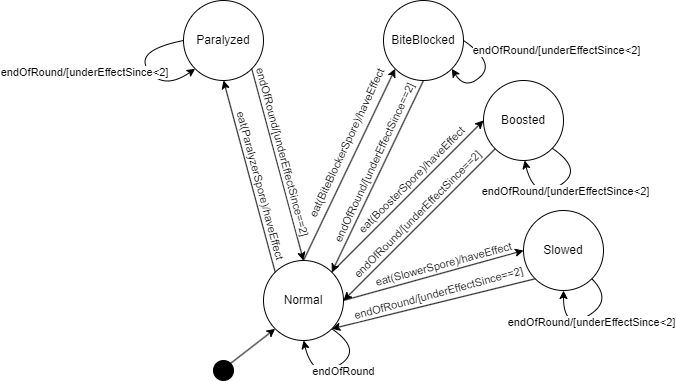

The diagram above was exported from draw.io. Its source (the exported page's mxGraphModel, read from the mxfile embedded in the PNG):
<mxGraphModel dx="954" dy="657" grid="1" gridSize="10" guides="1" tooltips="1" connect="1" arrows="1" fold="1" page="1" pageScale="1" pageWidth="827" pageHeight="1169" math="0" shadow="0">
  <root>
    <mxCell id="0" />
    <mxCell id="1" parent="0" />
    <mxCell id="mt5BFAmA84t47Qk-IRcy-1" value="" style="ellipse;whiteSpace=wrap;html=1;aspect=fixed;fillColor=#000000;" vertex="1" parent="1">
      <mxGeometry x="370" y="360" width="20" height="20" as="geometry" />
    </mxCell>
    <mxCell id="mt5BFAmA84t47Qk-IRcy-2" value="Normal" style="ellipse;whiteSpace=wrap;html=1;aspect=fixed;" vertex="1" parent="1">
      <mxGeometry x="420" y="260" width="80" height="80" as="geometry" />
    </mxCell>
    <mxCell id="mt5BFAmA84t47Qk-IRcy-3" value="Paralyzed" style="ellipse;whiteSpace=wrap;html=1;aspect=fixed;" vertex="1" parent="1">
      <mxGeometry x="340" width="80" height="80" as="geometry" />
    </mxCell>
    <mxCell id="mt5BFAmA84t47Qk-IRcy-4" value="BiteBlocked" style="ellipse;whiteSpace=wrap;html=1;aspect=fixed;" vertex="1" parent="1">
      <mxGeometry x="540" width="80" height="80" as="geometry" />
    </mxCell>
    <mxCell id="mt5BFAmA84t47Qk-IRcy-5" value="" style="endArrow=classic;html=1;rounded=0;exitX=1;exitY=0;exitDx=0;exitDy=0;entryX=0;entryY=1;entryDx=0;entryDy=0;" edge="1" parent="1" source="mt5BFAmA84t47Qk-IRcy-1" target="mt5BFAmA84t47Qk-IRcy-2">
      <mxGeometry width="50" height="50" relative="1" as="geometry">
        <mxPoint x="390" y="370" as="sourcePoint" />
        <mxPoint x="440" y="320" as="targetPoint" />
      </mxGeometry>
    </mxCell>
    <mxCell id="mt5BFAmA84t47Qk-IRcy-7" value="" style="endArrow=classic;html=1;rounded=0;exitX=0;exitY=0;exitDx=0;exitDy=0;entryX=0.5;entryY=1;entryDx=0;entryDy=0;" edge="1" parent="1" source="mt5BFAmA84t47Qk-IRcy-2" target="mt5BFAmA84t47Qk-IRcy-3">
      <mxGeometry width="50" height="50" relative="1" as="geometry">
        <mxPoint x="390" y="370" as="sourcePoint" />
        <mxPoint x="440" y="320" as="targetPoint" />
      </mxGeometry>
    </mxCell>
    <mxCell id="mt5BFAmA84t47Qk-IRcy-9" value="eat(ParalyzerSpore)/haveEffect" style="edgeLabel;html=1;align=center;verticalAlign=middle;resizable=0;points=[];rotation=75;" vertex="1" connectable="0" parent="mt5BFAmA84t47Qk-IRcy-7">
      <mxGeometry x="-0.0614" y="-2" relative="1" as="geometry">
        <mxPoint x="8" y="3" as="offset" />
      </mxGeometry>
    </mxCell>
    <mxCell id="mt5BFAmA84t47Qk-IRcy-10" value="" style="endArrow=classic;html=1;rounded=0;exitX=1;exitY=1;exitDx=0;exitDy=0;entryX=0.5;entryY=0;entryDx=0;entryDy=0;" edge="1" parent="1" source="mt5BFAmA84t47Qk-IRcy-3" target="mt5BFAmA84t47Qk-IRcy-2">
      <mxGeometry width="50" height="50" relative="1" as="geometry">
        <mxPoint x="390" y="370" as="sourcePoint" />
        <mxPoint x="440" y="320" as="targetPoint" />
      </mxGeometry>
    </mxCell>
    <mxCell id="mt5BFAmA84t47Qk-IRcy-11" value="endOfRound/[underEffectSince==2]" style="edgeLabel;html=1;align=center;verticalAlign=middle;resizable=0;points=[];rotation=75;" vertex="1" connectable="0" parent="mt5BFAmA84t47Qk-IRcy-10">
      <mxGeometry x="-0.2625" y="4" relative="1" as="geometry">
        <mxPoint x="8" y="13" as="offset" />
      </mxGeometry>
    </mxCell>
    <mxCell id="mt5BFAmA84t47Qk-IRcy-12" value="" style="curved=1;endArrow=classic;html=1;rounded=0;entryX=0.5;entryY=1;entryDx=0;entryDy=0;exitX=1;exitY=1;exitDx=0;exitDy=0;" edge="1" parent="1" source="mt5BFAmA84t47Qk-IRcy-2" target="mt5BFAmA84t47Qk-IRcy-2">
      <mxGeometry width="50" height="50" relative="1" as="geometry">
        <mxPoint x="500" y="380" as="sourcePoint" />
        <mxPoint x="440" y="320" as="targetPoint" />
        <Array as="points">
          <mxPoint x="520" y="350" />
          <mxPoint x="470" y="380" />
        </Array>
      </mxGeometry>
    </mxCell>
    <mxCell id="mt5BFAmA84t47Qk-IRcy-13" value="endOfRound" style="edgeLabel;html=1;align=center;verticalAlign=middle;resizable=0;points=[];" vertex="1" connectable="0" parent="mt5BFAmA84t47Qk-IRcy-12">
      <mxGeometry x="0.0969" relative="1" as="geometry">
        <mxPoint x="12" y="1" as="offset" />
      </mxGeometry>
    </mxCell>
    <mxCell id="mt5BFAmA84t47Qk-IRcy-14" value="" style="endArrow=classic;html=1;rounded=0;exitX=0.5;exitY=0;exitDx=0;exitDy=0;entryX=0;entryY=1;entryDx=0;entryDy=0;" edge="1" parent="1" source="mt5BFAmA84t47Qk-IRcy-2" target="mt5BFAmA84t47Qk-IRcy-4">
      <mxGeometry width="50" height="50" relative="1" as="geometry">
        <mxPoint x="442" y="282" as="sourcePoint" />
        <mxPoint x="390" y="90" as="targetPoint" />
      </mxGeometry>
    </mxCell>
    <mxCell id="mt5BFAmA84t47Qk-IRcy-15" value="eat(BiteBlockerSpore)/haveEffect" style="edgeLabel;html=1;align=center;verticalAlign=middle;resizable=0;points=[];rotation=-65;" vertex="1" connectable="0" parent="mt5BFAmA84t47Qk-IRcy-14">
      <mxGeometry x="-0.0614" y="-2" relative="1" as="geometry">
        <mxPoint x="-2" y="-27" as="offset" />
      </mxGeometry>
    </mxCell>
    <mxCell id="mt5BFAmA84t47Qk-IRcy-16" value="" style="endArrow=classic;html=1;rounded=0;exitX=0.5;exitY=1;exitDx=0;exitDy=0;entryX=1;entryY=0;entryDx=0;entryDy=0;" edge="1" parent="1" source="mt5BFAmA84t47Qk-IRcy-4" target="mt5BFAmA84t47Qk-IRcy-2">
      <mxGeometry width="50" height="50" relative="1" as="geometry">
        <mxPoint x="418" y="78" as="sourcePoint" />
        <mxPoint x="470" y="270" as="targetPoint" />
      </mxGeometry>
    </mxCell>
    <mxCell id="mt5BFAmA84t47Qk-IRcy-17" value="endOfRound/[underEffectSince==2]" style="edgeLabel;html=1;align=center;verticalAlign=middle;resizable=0;points=[];rotation=-65;" vertex="1" connectable="0" parent="mt5BFAmA84t47Qk-IRcy-16">
      <mxGeometry x="-0.2625" y="4" relative="1" as="geometry">
        <mxPoint x="-20" y="11" as="offset" />
      </mxGeometry>
    </mxCell>
    <mxCell id="mt5BFAmA84t47Qk-IRcy-18" value="Boosted" style="ellipse;whiteSpace=wrap;html=1;aspect=fixed;" vertex="1" parent="1">
      <mxGeometry x="640" y="80" width="80" height="80" as="geometry" />
    </mxCell>
    <mxCell id="mt5BFAmA84t47Qk-IRcy-19" value="" style="endArrow=classic;html=1;rounded=0;exitX=1;exitY=0;exitDx=0;exitDy=0;entryX=0;entryY=0.5;entryDx=0;entryDy=0;" edge="1" parent="1" source="mt5BFAmA84t47Qk-IRcy-2" target="mt5BFAmA84t47Qk-IRcy-18">
      <mxGeometry width="50" height="50" relative="1" as="geometry">
        <mxPoint x="442" y="282" as="sourcePoint" />
        <mxPoint x="390" y="90" as="targetPoint" />
      </mxGeometry>
    </mxCell>
    <mxCell id="mt5BFAmA84t47Qk-IRcy-20" value="eat(BoosterSpore)/haveEffect" style="edgeLabel;html=1;align=center;verticalAlign=middle;resizable=0;points=[];rotation=-45;" vertex="1" connectable="0" parent="mt5BFAmA84t47Qk-IRcy-19">
      <mxGeometry x="-0.0614" y="-2" relative="1" as="geometry">
        <mxPoint x="6" y="-22" as="offset" />
      </mxGeometry>
    </mxCell>
    <mxCell id="mt5BFAmA84t47Qk-IRcy-21" value="" style="endArrow=classic;html=1;rounded=0;exitX=0;exitY=1;exitDx=0;exitDy=0;" edge="1" parent="1" source="mt5BFAmA84t47Qk-IRcy-18">
      <mxGeometry width="50" height="50" relative="1" as="geometry">
        <mxPoint x="550" y="90" as="sourcePoint" />
        <mxPoint x="500" y="300" as="targetPoint" />
      </mxGeometry>
    </mxCell>
    <mxCell id="mt5BFAmA84t47Qk-IRcy-22" value="endOfRound/[underEffectSince==2]" style="edgeLabel;html=1;align=center;verticalAlign=middle;resizable=0;points=[];rotation=-45;" vertex="1" connectable="0" parent="mt5BFAmA84t47Qk-IRcy-21">
      <mxGeometry x="-0.2625" y="4" relative="1" as="geometry">
        <mxPoint x="-25" y="7" as="offset" />
      </mxGeometry>
    </mxCell>
    <mxCell id="mt5BFAmA84t47Qk-IRcy-23" value="Slowed" style="ellipse;whiteSpace=wrap;html=1;aspect=fixed;" vertex="1" parent="1">
      <mxGeometry x="680" y="210" width="80" height="80" as="geometry" />
    </mxCell>
    <mxCell id="mt5BFAmA84t47Qk-IRcy-24" value="" style="endArrow=classic;html=1;rounded=0;exitX=1;exitY=0.5;exitDx=0;exitDy=0;entryX=0;entryY=0.5;entryDx=0;entryDy=0;" edge="1" parent="1" source="mt5BFAmA84t47Qk-IRcy-2" target="mt5BFAmA84t47Qk-IRcy-23">
      <mxGeometry width="50" height="50" relative="1" as="geometry">
        <mxPoint x="498" y="282" as="sourcePoint" />
        <mxPoint x="650" y="130" as="targetPoint" />
      </mxGeometry>
    </mxCell>
    <mxCell id="mt5BFAmA84t47Qk-IRcy-25" value="eat(SlowerSpore)/haveEffect" style="edgeLabel;html=1;align=center;verticalAlign=middle;resizable=0;points=[];rotation=-15;" vertex="1" connectable="0" parent="mt5BFAmA84t47Qk-IRcy-24">
      <mxGeometry x="-0.0614" y="-2" relative="1" as="geometry">
        <mxPoint x="14" y="-15" as="offset" />
      </mxGeometry>
    </mxCell>
    <mxCell id="mt5BFAmA84t47Qk-IRcy-26" value="" style="endArrow=classic;html=1;rounded=0;exitX=0;exitY=1;exitDx=0;exitDy=0;entryX=1;entryY=1;entryDx=0;entryDy=0;" edge="1" parent="1" source="mt5BFAmA84t47Qk-IRcy-23" target="mt5BFAmA84t47Qk-IRcy-2">
      <mxGeometry width="50" height="50" relative="1" as="geometry">
        <mxPoint x="662" y="158" as="sourcePoint" />
        <mxPoint x="510" y="310" as="targetPoint" />
      </mxGeometry>
    </mxCell>
    <mxCell id="mt5BFAmA84t47Qk-IRcy-27" value="endOfRound/[underEffectSince==2]" style="edgeLabel;html=1;align=center;verticalAlign=middle;resizable=0;points=[];rotation=-15;" vertex="1" connectable="0" parent="mt5BFAmA84t47Qk-IRcy-26">
      <mxGeometry x="-0.2625" y="4" relative="1" as="geometry">
        <mxPoint x="-24" y="-8" as="offset" />
      </mxGeometry>
    </mxCell>
    <mxCell id="mt5BFAmA84t47Qk-IRcy-28" value="" style="curved=1;endArrow=classic;html=1;rounded=0;entryX=0.5;entryY=1;entryDx=0;entryDy=0;exitX=1;exitY=1;exitDx=0;exitDy=0;" edge="1" parent="1" source="mt5BFAmA84t47Qk-IRcy-23" target="mt5BFAmA84t47Qk-IRcy-23">
      <mxGeometry width="50" height="50" relative="1" as="geometry">
        <mxPoint x="748" y="270" as="sourcePoint" />
        <mxPoint x="720" y="282" as="targetPoint" />
        <Array as="points">
          <mxPoint x="770" y="300" />
          <mxPoint x="720" y="330" />
        </Array>
      </mxGeometry>
    </mxCell>
    <mxCell id="mt5BFAmA84t47Qk-IRcy-29" value="endOfRound/[underEffectSince&amp;lt;2]" style="edgeLabel;html=1;align=center;verticalAlign=middle;resizable=0;points=[];" vertex="1" connectable="0" parent="mt5BFAmA84t47Qk-IRcy-28">
      <mxGeometry x="0.0969" relative="1" as="geometry">
        <mxPoint x="12" y="1" as="offset" />
      </mxGeometry>
    </mxCell>
    <mxCell id="mt5BFAmA84t47Qk-IRcy-30" value="" style="curved=1;endArrow=classic;html=1;rounded=0;entryX=0.5;entryY=1;entryDx=0;entryDy=0;exitX=1;exitY=1;exitDx=0;exitDy=0;" edge="1" parent="1">
      <mxGeometry width="50" height="50" relative="1" as="geometry">
        <mxPoint x="709" y="148" as="sourcePoint" />
        <mxPoint x="681" y="160" as="targetPoint" />
        <Array as="points">
          <mxPoint x="741" y="170" />
          <mxPoint x="691" y="200" />
        </Array>
      </mxGeometry>
    </mxCell>
    <mxCell id="mt5BFAmA84t47Qk-IRcy-31" value="endOfRound/[underEffectSince&amp;lt;2]" style="edgeLabel;html=1;align=center;verticalAlign=middle;resizable=0;points=[];" vertex="1" connectable="0" parent="mt5BFAmA84t47Qk-IRcy-30">
      <mxGeometry x="0.0969" relative="1" as="geometry">
        <mxPoint x="12" y="1" as="offset" />
      </mxGeometry>
    </mxCell>
    <mxCell id="mt5BFAmA84t47Qk-IRcy-32" value="" style="curved=1;endArrow=classic;html=1;rounded=0;entryX=1;entryY=1;entryDx=0;entryDy=0;exitX=1;exitY=1;exitDx=0;exitDy=0;" edge="1" parent="1" target="mt5BFAmA84t47Qk-IRcy-4">
      <mxGeometry width="50" height="50" relative="1" as="geometry">
        <mxPoint x="620" y="40" as="sourcePoint" />
        <mxPoint x="641.52" y="67.51999999999998" as="targetPoint" />
        <Array as="points">
          <mxPoint x="652" y="62" />
          <mxPoint x="622" y="90" />
        </Array>
      </mxGeometry>
    </mxCell>
    <mxCell id="mt5BFAmA84t47Qk-IRcy-33" value="endOfRound/[underEffectSince&amp;lt;2]" style="edgeLabel;html=1;align=center;verticalAlign=middle;resizable=0;points=[];" vertex="1" connectable="0" parent="mt5BFAmA84t47Qk-IRcy-32">
      <mxGeometry x="0.0969" relative="1" as="geometry">
        <mxPoint x="75" y="-26" as="offset" />
      </mxGeometry>
    </mxCell>
    <mxCell id="mt5BFAmA84t47Qk-IRcy-36" value="" style="curved=1;endArrow=classic;html=1;rounded=0;entryX=0;entryY=1;entryDx=0;entryDy=0;exitX=0;exitY=0.5;exitDx=0;exitDy=0;" edge="1" parent="1" source="mt5BFAmA84t47Qk-IRcy-3" target="mt5BFAmA84t47Qk-IRcy-3">
      <mxGeometry width="50" height="50" relative="1" as="geometry">
        <mxPoint x="358" y="30" as="sourcePoint" />
        <mxPoint x="340" y="58" as="targetPoint" />
        <Array as="points">
          <mxPoint x="290" y="50" />
          <mxPoint x="320" y="90" />
        </Array>
      </mxGeometry>
    </mxCell>
    <mxCell id="mt5BFAmA84t47Qk-IRcy-37" value="endOfRound/[underEffectSince&amp;lt;2]" style="edgeLabel;html=1;align=center;verticalAlign=middle;resizable=0;points=[];" vertex="1" connectable="0" parent="mt5BFAmA84t47Qk-IRcy-36">
      <mxGeometry x="0.0969" relative="1" as="geometry">
        <mxPoint x="-65" y="1" as="offset" />
      </mxGeometry>
    </mxCell>
  </root>
</mxGraphModel>